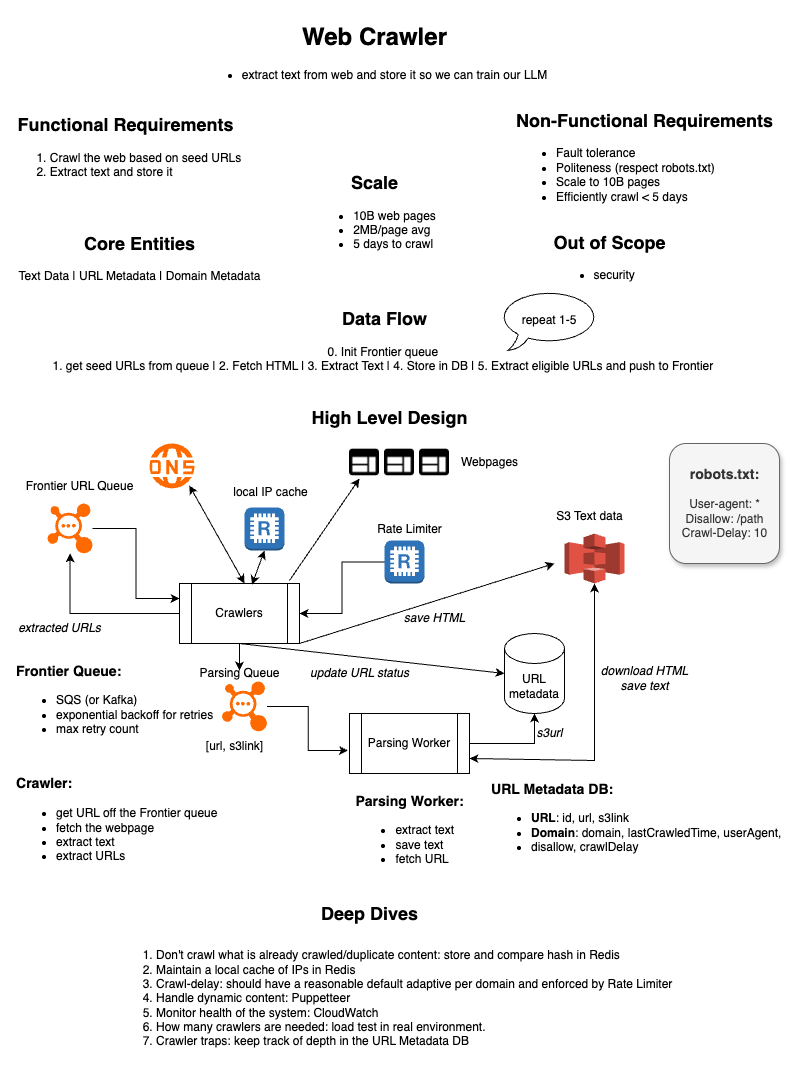

The diagram above was exported from draw.io. Its source (the exported page's mxGraphModel, read from the mxfile embedded in the PNG):
<mxGraphModel dx="1205" dy="784" grid="1" gridSize="10" guides="1" tooltips="1" connect="1" arrows="1" fold="1" page="1" pageScale="1" pageWidth="850" pageHeight="1100" math="0" shadow="0">
  <root>
    <mxCell id="0" />
    <mxCell id="1" parent="0" />
    <mxCell id="4eNCMHcKZMn6VEoY2vAB-1" value="&lt;h1&gt;Web Crawler&lt;/h1&gt;&lt;div&gt;&lt;ul&gt;&lt;li style=&quot;text-align: left;&quot;&gt;extract text from web and store it so we can train our LLM&lt;/li&gt;&lt;/ul&gt;&lt;/div&gt;" style="text;html=1;align=center;verticalAlign=middle;resizable=0;points=[];autosize=1;strokeColor=none;fillColor=none;" vertex="1" parent="1">
      <mxGeometry x="230" width="370" height="100" as="geometry" />
    </mxCell>
    <mxCell id="4eNCMHcKZMn6VEoY2vAB-2" value="&lt;h2&gt;Functional Requirements&lt;/h2&gt;&lt;div&gt;&lt;ol&gt;&lt;li style=&quot;text-align: left;&quot;&gt;Crawl the web based on seed URLs&lt;/li&gt;&lt;li style=&quot;text-align: left;&quot;&gt;Extract text and store it&lt;/li&gt;&lt;/ol&gt;&lt;/div&gt;" style="text;html=1;align=center;verticalAlign=middle;resizable=0;points=[];autosize=1;strokeColor=none;fillColor=none;" vertex="1" parent="1">
      <mxGeometry x="40.64" y="90" width="250" height="110" as="geometry" />
    </mxCell>
    <mxCell id="4eNCMHcKZMn6VEoY2vAB-3" value="&lt;h2&gt;Non-Functional Requirements&lt;/h2&gt;&lt;div style=&quot;text-align: left;&quot;&gt;&lt;ul&gt;&lt;li&gt;Fault tolerance&lt;/li&gt;&lt;li&gt;Politeness (respect robots.txt)&lt;/li&gt;&lt;li&gt;Scale to 10B pages&lt;/li&gt;&lt;li&gt;Efficiently crawl &amp;lt; 5 days&lt;/li&gt;&lt;/ul&gt;&lt;/div&gt;" style="text;html=1;align=center;verticalAlign=middle;resizable=0;points=[];autosize=1;strokeColor=none;fillColor=none;" vertex="1" parent="1">
      <mxGeometry x="545" y="90" width="280" height="130" as="geometry" />
    </mxCell>
    <mxCell id="4eNCMHcKZMn6VEoY2vAB-4" value="&lt;h2&gt;Scale&lt;/h2&gt;&lt;div&gt;&lt;ul&gt;&lt;li style=&quot;text-align: left;&quot;&gt;10B web pages&lt;/li&gt;&lt;li style=&quot;text-align: left;&quot;&gt;2MB/page avg&lt;/li&gt;&lt;li style=&quot;text-align: left;&quot;&gt;5 days to crawl&lt;/li&gt;&lt;/ul&gt;&lt;/div&gt;" style="text;html=1;align=center;verticalAlign=middle;resizable=0;points=[];autosize=1;strokeColor=none;fillColor=none;" vertex="1" parent="1">
      <mxGeometry x="340" y="150" width="150" height="120" as="geometry" />
    </mxCell>
    <mxCell id="4eNCMHcKZMn6VEoY2vAB-5" value="&lt;h2&gt;Core Entities&lt;/h2&gt;&lt;div&gt;Text Data | URL Metadata | Domain Metadata&lt;/div&gt;" style="text;html=1;align=center;verticalAlign=middle;resizable=0;points=[];autosize=1;strokeColor=none;fillColor=none;" vertex="1" parent="1">
      <mxGeometry x="45" y="210" width="270" height="80" as="geometry" />
    </mxCell>
    <mxCell id="4eNCMHcKZMn6VEoY2vAB-6" value="&lt;h2&gt;Out of Scope&lt;/h2&gt;&lt;div&gt;&lt;ul&gt;&lt;li style=&quot;text-align: left;&quot;&gt;security&lt;/li&gt;&lt;/ul&gt;&lt;/div&gt;" style="text;html=1;align=center;verticalAlign=middle;resizable=0;points=[];autosize=1;strokeColor=none;fillColor=none;" vertex="1" parent="1">
      <mxGeometry x="580" y="210" width="140" height="90" as="geometry" />
    </mxCell>
    <mxCell id="4eNCMHcKZMn6VEoY2vAB-7" value="&lt;h2&gt;Data Flow&lt;/h2&gt;&lt;div&gt;0. Init Frontier queue&amp;nbsp;&lt;/div&gt;&lt;div&gt;1. get seed URLs from queue | 2. Fetch HTML | 3. Extract Text | 4. Store in DB | 5. Extract eligible URLs and push to Frontier&amp;nbsp;&lt;/div&gt;&lt;div&gt;&lt;br&gt;&lt;/div&gt;" style="text;html=1;align=center;verticalAlign=middle;resizable=0;points=[];autosize=1;strokeColor=none;fillColor=none;" vertex="1" parent="1">
      <mxGeometry x="80" y="285" width="690" height="110" as="geometry" />
    </mxCell>
    <mxCell id="4eNCMHcKZMn6VEoY2vAB-8" value="repeat 1-5" style="whiteSpace=wrap;html=1;shape=mxgraph.basic.oval_callout" vertex="1" parent="1">
      <mxGeometry x="540" y="290" width="100" height="60" as="geometry" />
    </mxCell>
    <mxCell id="4eNCMHcKZMn6VEoY2vAB-9" value="&lt;h2&gt;High Level Design&lt;/h2&gt;" style="text;html=1;align=center;verticalAlign=middle;resizable=0;points=[];autosize=1;strokeColor=none;fillColor=none;" vertex="1" parent="1">
      <mxGeometry x="340" y="387" width="180" height="60" as="geometry" />
    </mxCell>
    <mxCell id="4eNCMHcKZMn6VEoY2vAB-20" style="edgeStyle=orthogonalEdgeStyle;rounded=0;orthogonalLoop=1;jettySize=auto;html=1;entryX=0;entryY=0.25;entryDx=0;entryDy=0;" edge="1" parent="1" source="4eNCMHcKZMn6VEoY2vAB-10" target="4eNCMHcKZMn6VEoY2vAB-12">
      <mxGeometry relative="1" as="geometry" />
    </mxCell>
    <mxCell id="4eNCMHcKZMn6VEoY2vAB-10" value="" style="points=[];aspect=fixed;html=1;align=center;shadow=0;dashed=0;fillColor=#FF6A00;strokeColor=none;shape=mxgraph.alibaba_cloud.mq_message_queue;" vertex="1" parent="1">
      <mxGeometry x="88" y="503" width="45" height="49.8" as="geometry" />
    </mxCell>
    <mxCell id="4eNCMHcKZMn6VEoY2vAB-11" value="Frontier URL Queue" style="text;html=1;align=center;verticalAlign=middle;resizable=0;points=[];autosize=1;strokeColor=none;fillColor=none;" vertex="1" parent="1">
      <mxGeometry x="55" y="471" width="130" height="30" as="geometry" />
    </mxCell>
    <mxCell id="4eNCMHcKZMn6VEoY2vAB-41" style="edgeStyle=orthogonalEdgeStyle;rounded=0;orthogonalLoop=1;jettySize=auto;html=1;" edge="1" parent="1" source="4eNCMHcKZMn6VEoY2vAB-12" target="4eNCMHcKZMn6VEoY2vAB-10">
      <mxGeometry relative="1" as="geometry" />
    </mxCell>
    <mxCell id="4eNCMHcKZMn6VEoY2vAB-12" value="Crawlers" style="shape=process;whiteSpace=wrap;html=1;backgroundOutline=1;" vertex="1" parent="1">
      <mxGeometry x="220" y="583" width="120" height="60" as="geometry" />
    </mxCell>
    <mxCell id="4eNCMHcKZMn6VEoY2vAB-13" value="" style="points=[];aspect=fixed;html=1;align=center;shadow=0;dashed=0;fillColor=#FF6A00;strokeColor=none;shape=mxgraph.alibaba_cloud.dns_domain_name_system;" vertex="1" parent="1">
      <mxGeometry x="189.36" y="443" width="45.64" height="44.9" as="geometry" />
    </mxCell>
    <mxCell id="4eNCMHcKZMn6VEoY2vAB-14" value="" style="shape=image;html=1;verticalAlign=top;verticalLabelPosition=bottom;labelBackgroundColor=#ffffff;imageAspect=0;aspect=fixed;image=https://cdn1.iconfinder.com/data/icons/material-core/18/drive-site-128.png" vertex="1" parent="1">
      <mxGeometry x="425" y="447" width="30" height="30" as="geometry" />
    </mxCell>
    <mxCell id="4eNCMHcKZMn6VEoY2vAB-15" value="Webpages" style="text;html=1;align=center;verticalAlign=middle;resizable=0;points=[];autosize=1;strokeColor=none;fillColor=none;" vertex="1" parent="1">
      <mxGeometry x="490" y="447" width="80" height="30" as="geometry" />
    </mxCell>
    <mxCell id="4eNCMHcKZMn6VEoY2vAB-23" value="" style="edgeStyle=orthogonalEdgeStyle;rounded=0;orthogonalLoop=1;jettySize=auto;html=1;" edge="1" parent="1" source="4eNCMHcKZMn6VEoY2vAB-16" target="4eNCMHcKZMn6VEoY2vAB-12">
      <mxGeometry relative="1" as="geometry" />
    </mxCell>
    <mxCell id="4eNCMHcKZMn6VEoY2vAB-16" value="" style="outlineConnect=0;dashed=0;verticalLabelPosition=bottom;verticalAlign=top;align=center;html=1;shape=mxgraph.aws3.redis;fillColor=#2E73B8;gradientColor=none;" vertex="1" parent="1">
      <mxGeometry x="425" y="540" width="40" height="43" as="geometry" />
    </mxCell>
    <mxCell id="4eNCMHcKZMn6VEoY2vAB-17" value="Rate Limiter" style="text;html=1;align=center;verticalAlign=middle;resizable=0;points=[];autosize=1;strokeColor=none;fillColor=none;" vertex="1" parent="1">
      <mxGeometry x="405" y="513.5" width="90" height="30" as="geometry" />
    </mxCell>
    <mxCell id="4eNCMHcKZMn6VEoY2vAB-18" value="" style="outlineConnect=0;dashed=0;verticalLabelPosition=bottom;verticalAlign=top;align=center;html=1;shape=mxgraph.aws3.s3;fillColor=#E05243;gradientColor=none;" vertex="1" parent="1">
      <mxGeometry x="605" y="533" width="60" height="50" as="geometry" />
    </mxCell>
    <mxCell id="4eNCMHcKZMn6VEoY2vAB-19" value="S3 Text data" style="text;html=1;align=center;verticalAlign=middle;resizable=0;points=[];autosize=1;strokeColor=none;fillColor=none;" vertex="1" parent="1">
      <mxGeometry x="585" y="501" width="90" height="30" as="geometry" />
    </mxCell>
    <mxCell id="4eNCMHcKZMn6VEoY2vAB-24" value="" style="endArrow=classic;html=1;rounded=0;exitX=1;exitY=1;exitDx=0;exitDy=0;" edge="1" parent="1" source="4eNCMHcKZMn6VEoY2vAB-12">
      <mxGeometry width="50" height="50" relative="1" as="geometry">
        <mxPoint x="495" y="643" as="sourcePoint" />
        <mxPoint x="595" y="563" as="targetPoint" />
      </mxGeometry>
    </mxCell>
    <mxCell id="4eNCMHcKZMn6VEoY2vAB-25" value="&lt;i&gt;save HTML&lt;/i&gt;" style="text;html=1;align=center;verticalAlign=middle;resizable=0;points=[];autosize=1;strokeColor=none;fillColor=none;" vertex="1" parent="1">
      <mxGeometry x="435" y="603" width="80" height="30" as="geometry" />
    </mxCell>
    <mxCell id="4eNCMHcKZMn6VEoY2vAB-26" value="" style="endArrow=classic;startArrow=classic;html=1;rounded=0;entryX=0.887;entryY=0.935;entryDx=0;entryDy=0;entryPerimeter=0;" edge="1" parent="1" target="4eNCMHcKZMn6VEoY2vAB-13">
      <mxGeometry width="50" height="50" relative="1" as="geometry">
        <mxPoint x="285" y="583" as="sourcePoint" />
        <mxPoint x="375" y="473" as="targetPoint" />
      </mxGeometry>
    </mxCell>
    <mxCell id="4eNCMHcKZMn6VEoY2vAB-27" value="" style="outlineConnect=0;dashed=0;verticalLabelPosition=bottom;verticalAlign=top;align=center;html=1;shape=mxgraph.aws3.redis;fillColor=#2E73B8;gradientColor=none;" vertex="1" parent="1">
      <mxGeometry x="285" y="507" width="40" height="43" as="geometry" />
    </mxCell>
    <mxCell id="4eNCMHcKZMn6VEoY2vAB-28" value="local IP cache" style="text;html=1;align=center;verticalAlign=middle;resizable=0;points=[];autosize=1;strokeColor=none;fillColor=none;" vertex="1" parent="1">
      <mxGeometry x="260.64" y="477" width="100" height="30" as="geometry" />
    </mxCell>
    <mxCell id="4eNCMHcKZMn6VEoY2vAB-29" value="URL metadata" style="shape=cylinder3;whiteSpace=wrap;html=1;boundedLbl=1;backgroundOutline=1;size=15;" vertex="1" parent="1">
      <mxGeometry x="545" y="633" width="60" height="80" as="geometry" />
    </mxCell>
    <mxCell id="4eNCMHcKZMn6VEoY2vAB-32" value="" style="endArrow=classic;html=1;rounded=0;exitX=0.5;exitY=1;exitDx=0;exitDy=0;entryX=0;entryY=0.5;entryDx=0;entryDy=0;entryPerimeter=0;" edge="1" parent="1" source="4eNCMHcKZMn6VEoY2vAB-12" target="4eNCMHcKZMn6VEoY2vAB-29">
      <mxGeometry width="50" height="50" relative="1" as="geometry">
        <mxPoint x="325" y="523" as="sourcePoint" />
        <mxPoint x="375" y="473" as="targetPoint" />
      </mxGeometry>
    </mxCell>
    <mxCell id="4eNCMHcKZMn6VEoY2vAB-33" value="&lt;i&gt;update URL status&lt;/i&gt;" style="text;html=1;align=center;verticalAlign=middle;resizable=0;points=[];autosize=1;strokeColor=none;fillColor=none;" vertex="1" parent="1">
      <mxGeometry x="340" y="658" width="120" height="30" as="geometry" />
    </mxCell>
    <mxCell id="4eNCMHcKZMn6VEoY2vAB-35" value="" style="points=[];aspect=fixed;html=1;align=center;shadow=0;dashed=0;fillColor=#FF6A00;strokeColor=none;shape=mxgraph.alibaba_cloud.mq_message_queue;" vertex="1" parent="1">
      <mxGeometry x="262.5" y="681" width="45" height="49.8" as="geometry" />
    </mxCell>
    <mxCell id="4eNCMHcKZMn6VEoY2vAB-36" value="Parsing Queue" style="text;html=1;align=center;verticalAlign=middle;resizable=0;points=[];autosize=1;strokeColor=none;fillColor=none;" vertex="1" parent="1">
      <mxGeometry x="230" y="658" width="100" height="30" as="geometry" />
    </mxCell>
    <mxCell id="4eNCMHcKZMn6VEoY2vAB-37" value="Parsing Worker" style="shape=process;whiteSpace=wrap;html=1;backgroundOutline=1;" vertex="1" parent="1">
      <mxGeometry x="390" y="713" width="120" height="60" as="geometry" />
    </mxCell>
    <mxCell id="4eNCMHcKZMn6VEoY2vAB-38" value="[url, s3link]" style="text;html=1;align=center;verticalAlign=middle;resizable=0;points=[];autosize=1;strokeColor=none;fillColor=none;" vertex="1" parent="1">
      <mxGeometry x="235" y="730.8" width="80" height="30" as="geometry" />
    </mxCell>
    <mxCell id="4eNCMHcKZMn6VEoY2vAB-39" style="edgeStyle=orthogonalEdgeStyle;rounded=0;orthogonalLoop=1;jettySize=auto;html=1;entryX=-0.012;entryY=0.617;entryDx=0;entryDy=0;entryPerimeter=0;" edge="1" parent="1" source="4eNCMHcKZMn6VEoY2vAB-35" target="4eNCMHcKZMn6VEoY2vAB-37">
      <mxGeometry relative="1" as="geometry" />
    </mxCell>
    <mxCell id="4eNCMHcKZMn6VEoY2vAB-42" value="&lt;i&gt;extracted URLs&lt;/i&gt;" style="text;html=1;align=center;verticalAlign=middle;resizable=0;points=[];autosize=1;strokeColor=none;fillColor=none;" vertex="1" parent="1">
      <mxGeometry x="45" y="613" width="110" height="30" as="geometry" />
    </mxCell>
    <mxCell id="4eNCMHcKZMn6VEoY2vAB-43" value="" style="endArrow=classic;startArrow=classic;html=1;rounded=0;exitX=0.604;exitY=0.017;exitDx=0;exitDy=0;exitPerimeter=0;entryX=0.5;entryY=1;entryDx=0;entryDy=0;entryPerimeter=0;" edge="1" parent="1" source="4eNCMHcKZMn6VEoY2vAB-12" target="4eNCMHcKZMn6VEoY2vAB-27">
      <mxGeometry width="50" height="50" relative="1" as="geometry">
        <mxPoint x="325" y="523" as="sourcePoint" />
        <mxPoint x="375" y="473" as="targetPoint" />
      </mxGeometry>
    </mxCell>
    <mxCell id="4eNCMHcKZMn6VEoY2vAB-44" value="&lt;h3&gt;robots.txt:&lt;/h3&gt;&lt;div&gt;User-agent: *&lt;/div&gt;&lt;div&gt;Disallow: /path&lt;/div&gt;&lt;div&gt;Crawl-Delay: 10&lt;/div&gt;&lt;div&gt;&lt;br&gt;&lt;/div&gt;" style="text;html=1;align=center;verticalAlign=middle;resizable=0;points=[];autosize=1;strokeColor=#666666;fillColor=#f5f5f5;fontColor=#333333;rounded=1;shadow=1;" vertex="1" parent="1">
      <mxGeometry x="710" y="443" width="110" height="120" as="geometry" />
    </mxCell>
    <mxCell id="4eNCMHcKZMn6VEoY2vAB-45" value="&lt;h3&gt;&lt;span style=&quot;background-color: transparent; color: light-dark(rgb(0, 0, 0), rgb(255, 255, 255));&quot;&gt;Crawler:&lt;/span&gt;&lt;/h3&gt;&lt;ul&gt;&lt;li&gt;&lt;span style=&quot;background-color: transparent; color: light-dark(rgb(0, 0, 0), rgb(255, 255, 255));&quot;&gt;get URL off the Frontier queue&lt;/span&gt;&lt;/li&gt;&lt;li&gt;&lt;span style=&quot;background-color: transparent; color: light-dark(rgb(0, 0, 0), rgb(255, 255, 255));&quot;&gt;fetch the webpage&amp;nbsp;&lt;/span&gt;&lt;/li&gt;&lt;li&gt;&lt;span style=&quot;background-color: transparent; color: light-dark(rgb(0, 0, 0), rgb(255, 255, 255));&quot;&gt;extract text&lt;/span&gt;&lt;/li&gt;&lt;li&gt;&lt;span style=&quot;background-color: transparent; color: light-dark(rgb(0, 0, 0), rgb(255, 255, 255));&quot;&gt;extract URLs&lt;/span&gt;&lt;/li&gt;&lt;/ul&gt;" style="text;html=1;align=left;verticalAlign=middle;resizable=0;points=[];autosize=1;strokeColor=none;fillColor=none;" vertex="1" parent="1">
      <mxGeometry x="55" y="753" width="220" height="130" as="geometry" />
    </mxCell>
    <mxCell id="4eNCMHcKZMn6VEoY2vAB-46" value="&lt;h3&gt;Parsing Worker:&lt;/h3&gt;&lt;div&gt;&lt;ul&gt;&lt;li style=&quot;text-align: left;&quot;&gt;extract text&lt;/li&gt;&lt;li style=&quot;text-align: left;&quot;&gt;save text&lt;/li&gt;&lt;li style=&quot;text-align: left;&quot;&gt;fetch URL&lt;/li&gt;&lt;/ul&gt;&lt;/div&gt;" style="text;html=1;align=center;verticalAlign=middle;resizable=0;points=[];autosize=1;strokeColor=none;fillColor=none;" vertex="1" parent="1">
      <mxGeometry x="385" y="773" width="130" height="110" as="geometry" />
    </mxCell>
    <mxCell id="4eNCMHcKZMn6VEoY2vAB-47" value="&lt;h3&gt;Frontier Queue:&lt;/h3&gt;&lt;div&gt;&lt;ul&gt;&lt;li style=&quot;&quot;&gt;SQS (or Kafka)&lt;/li&gt;&lt;li&gt;exponential backoff for retries&lt;/li&gt;&lt;li&gt;max retry count&lt;span style=&quot;white-space-collapse: preserve;&quot;&gt;&#09;&lt;/span&gt;&lt;/li&gt;&lt;/ul&gt;&lt;/div&gt;" style="text;html=1;align=left;verticalAlign=middle;resizable=0;points=[];autosize=1;strokeColor=none;fillColor=none;" vertex="1" parent="1">
      <mxGeometry x="55" y="643" width="220" height="110" as="geometry" />
    </mxCell>
    <mxCell id="4eNCMHcKZMn6VEoY2vAB-48" value="&lt;h3&gt;URL Metadata DB:&lt;/h3&gt;&lt;div&gt;&lt;ul&gt;&lt;li&gt;&lt;b&gt;URL&lt;/b&gt;: id, url, s3link&lt;/li&gt;&lt;li&gt;&lt;b&gt;Domain&lt;/b&gt;: domain, lastCrawledTime, userAgent,&amp;nbsp;&lt;/li&gt;&lt;li&gt;disallow, crawlDelay&lt;/li&gt;&lt;/ul&gt;&lt;/div&gt;" style="text;html=1;align=left;verticalAlign=middle;resizable=0;points=[];autosize=1;strokeColor=none;fillColor=none;" vertex="1" parent="1">
      <mxGeometry x="530" y="760.9" width="320" height="110" as="geometry" />
    </mxCell>
    <mxCell id="4eNCMHcKZMn6VEoY2vAB-50" style="edgeStyle=orthogonalEdgeStyle;rounded=0;orthogonalLoop=1;jettySize=auto;html=1;exitX=0.5;exitY=1;exitDx=0;exitDy=0;" edge="1" parent="1" source="4eNCMHcKZMn6VEoY2vAB-12">
      <mxGeometry relative="1" as="geometry">
        <mxPoint x="280" y="670" as="targetPoint" />
      </mxGeometry>
    </mxCell>
    <mxCell id="4eNCMHcKZMn6VEoY2vAB-51" value="&lt;h2&gt;Deep Dives&lt;/h2&gt;" style="text;html=1;align=center;verticalAlign=middle;resizable=0;points=[];autosize=1;strokeColor=none;fillColor=none;" vertex="1" parent="1">
      <mxGeometry x="350" y="883" width="120" height="60" as="geometry" />
    </mxCell>
    <mxCell id="4eNCMHcKZMn6VEoY2vAB-52" value="&lt;ol&gt;&lt;li&gt;Don't crawl what is already crawled/duplicate content: store and compare hash in Redis&lt;/li&gt;&lt;li&gt;Maintain a local cache of IPs in Redis&lt;/li&gt;&lt;li&gt;Crawl-delay: should have a reasonable default adaptive per domain and enforced by Rate Limiter&lt;/li&gt;&lt;li&gt;Handle dynamic content: Puppetteer&lt;/li&gt;&lt;li&gt;Monitor health of the system: CloudWatch&lt;/li&gt;&lt;li&gt;How many crawlers are needed: load test in real environment.&amp;nbsp;&lt;/li&gt;&lt;li&gt;Crawler traps: keep track of depth in the URL Metadata DB&lt;/li&gt;&lt;/ol&gt;" style="text;html=1;align=left;verticalAlign=middle;resizable=0;points=[];autosize=1;strokeColor=none;fillColor=none;" vertex="1" parent="1">
      <mxGeometry x="155" y="928" width="580" height="140" as="geometry" />
    </mxCell>
    <mxCell id="4eNCMHcKZMn6VEoY2vAB-55" style="edgeStyle=orthogonalEdgeStyle;rounded=0;orthogonalLoop=1;jettySize=auto;html=1;entryX=0.5;entryY=1;entryDx=0;entryDy=0;entryPerimeter=0;" edge="1" parent="1" source="4eNCMHcKZMn6VEoY2vAB-37" target="4eNCMHcKZMn6VEoY2vAB-29">
      <mxGeometry relative="1" as="geometry" />
    </mxCell>
    <mxCell id="4eNCMHcKZMn6VEoY2vAB-56" value="&lt;i&gt;s3url&lt;/i&gt;" style="text;html=1;align=center;verticalAlign=middle;resizable=0;points=[];autosize=1;strokeColor=none;fillColor=none;" vertex="1" parent="1">
      <mxGeometry x="565" y="718" width="50" height="30" as="geometry" />
    </mxCell>
    <mxCell id="4eNCMHcKZMn6VEoY2vAB-57" value="&lt;i&gt;download HTML&lt;/i&gt;&lt;div&gt;&lt;i&gt;save text&lt;/i&gt;&lt;/div&gt;" style="text;html=1;align=center;verticalAlign=middle;resizable=0;points=[];autosize=1;strokeColor=none;fillColor=none;" vertex="1" parent="1">
      <mxGeometry x="630" y="658" width="110" height="40" as="geometry" />
    </mxCell>
    <mxCell id="4eNCMHcKZMn6VEoY2vAB-58" value="" style="endArrow=classic;startArrow=classic;html=1;rounded=0;entryX=0.5;entryY=1;entryDx=0;entryDy=0;entryPerimeter=0;exitX=1;exitY=0.75;exitDx=0;exitDy=0;" edge="1" parent="1" source="4eNCMHcKZMn6VEoY2vAB-37" target="4eNCMHcKZMn6VEoY2vAB-18">
      <mxGeometry width="50" height="50" relative="1" as="geometry">
        <mxPoint x="650" y="613" as="sourcePoint" />
        <mxPoint x="700" y="563" as="targetPoint" />
        <Array as="points">
          <mxPoint x="635" y="760" />
        </Array>
      </mxGeometry>
    </mxCell>
    <mxCell id="4eNCMHcKZMn6VEoY2vAB-60" value="" style="shape=image;html=1;verticalAlign=top;verticalLabelPosition=bottom;labelBackgroundColor=#ffffff;imageAspect=0;aspect=fixed;image=https://cdn1.iconfinder.com/data/icons/material-core/18/drive-site-128.png" vertex="1" parent="1">
      <mxGeometry x="390" y="447" width="30" height="30" as="geometry" />
    </mxCell>
    <mxCell id="4eNCMHcKZMn6VEoY2vAB-63" value="" style="shape=image;html=1;verticalAlign=top;verticalLabelPosition=bottom;labelBackgroundColor=#ffffff;imageAspect=0;aspect=fixed;image=https://cdn1.iconfinder.com/data/icons/material-core/18/drive-site-128.png" vertex="1" parent="1">
      <mxGeometry x="460" y="447" width="30" height="30" as="geometry" />
    </mxCell>
    <mxCell id="4eNCMHcKZMn6VEoY2vAB-64" value="" style="endArrow=classic;html=1;rounded=0;" edge="1" parent="1">
      <mxGeometry width="50" height="50" relative="1" as="geometry">
        <mxPoint x="330" y="580" as="sourcePoint" />
        <mxPoint x="400" y="478" as="targetPoint" />
      </mxGeometry>
    </mxCell>
  </root>
</mxGraphModel>